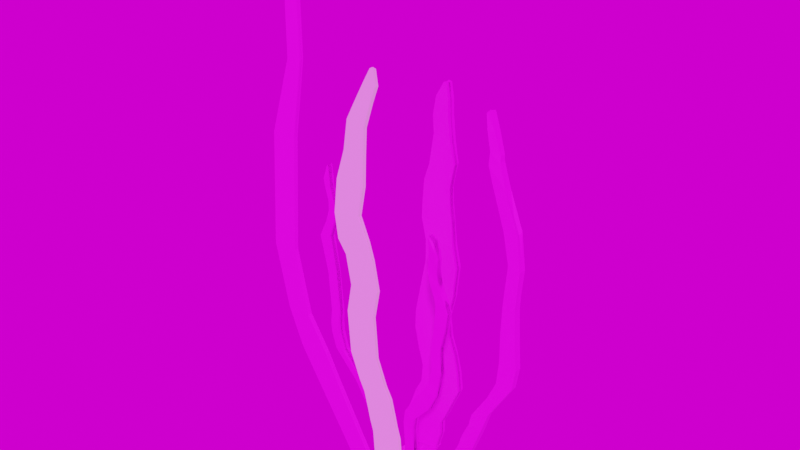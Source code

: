 # Source: weed13.blend  (saved by Blender 3.1.7; exported with 4.5.12 LTS)
import bpy
from mathutils import Matrix  # noqa: F401  (used for matrix-valued properties, if any)

bpy.ops.wm.read_factory_settings(use_empty=True)
scene = bpy.context.scene
scene.name = 'Scene'

# ---- collections
col_collection = bpy.data.collections.new('Collection'); scene.collection.children.link(col_collection)
col_collection_2 = bpy.data.collections.new('Collection 2'); scene.collection.children.link(col_collection_2)

# ---- images (referenced by path relative to the original .blend; pixels are not part of the script)
import os
ASSET_DIR = os.environ.get("B2B_ASSET_DIR", "")  # directory of the original .blend (textures are referenced by path, not embedded)
HERE = os.path.dirname(os.path.abspath(__file__))  # packed textures are extracted next to this script under _unpacked/

def load_image(name, relpath, width, height, colorspace="sRGB"):
    """Load a texture the original file referenced (path relative to the .blend, or extracted next to this script)."""
    p = next((c for c in (os.path.join(HERE, relpath), os.path.join(ASSET_DIR, relpath)) if relpath and os.path.exists(c)), "")
    if p:
        img = bpy.data.images.load(p, check_existing=True)
        img.name = name
    else:  # same state as the original file: an image datablock whose file is absent (Cycles renders it pink)
        img = bpy.data.images.new(name, width, height)
        img.source = "FILE"
        img.filepath = "//" + (relpath or name)
    img.colorspace_settings.name = colorspace
    return img
img_blob_jpeg = load_image('blob.jpeg', 'blob.jpeg', 1024, 1024, 'sRGB')

# ---- materials (node trees are filled in below, after node groups)
mat_material_002 = bpy.data.materials.new('Material.002')
mat_material_002.use_transparent_shadow = False
mat_material_006 = bpy.data.materials.new('Material.006')
mat_material_006.use_transparent_shadow = False
mat_material_003 = bpy.data.materials.new('Material.003')
mat_material_003.use_transparent_shadow = False
mat_material_003.diffuse_color = (0.159, 0.2086, 0.09531, 1.0)
mat_material_005 = bpy.data.materials.new('Material.005')
mat_material_005.use_transparent_shadow = False
mat_material_001 = bpy.data.materials.new('Material.001')
mat_material_001.use_transparent_shadow = False
mat_material_004 = bpy.data.materials.new('Material.004')
mat_material_004.use_transparent_shadow = False
mat_material_007 = bpy.data.materials.new('Material.007')
mat_material_007.use_transparent_shadow = False

# ---- material node trees
mat_material_002.use_nodes = True; mat_material_002.node_tree.nodes.clear()
_N = mat_material_002.node_tree.nodes; _L = mat_material_002.node_tree.links
n0 = _N.new('ShaderNodeBsdfPrincipled'); n0.name = 'Principled BSDF'; n0.location = (10, 300)
n0.distribution = 'GGX'
n0.subsurface_method = 'RANDOM_WALK_SKIN'
n0.inputs[3].default_value = 1.45
n0.inputs[27].default_value = (0.0, 0.0, 0.0, 1.0)
n0.inputs[28].default_value = 1.0
n1 = _N.new('ShaderNodeOutputMaterial'); n1.name = 'Material Output'; n1.location = (300, 300)
n2 = _N.new('ShaderNodeTexImage'); n2.name = 'Image Texture'; n2.location = (-280, 280)
n2.image = img_blob_jpeg
_L.new(n0.outputs[0], n1.inputs[0])
_L.new(n2.outputs[0], n0.inputs[0])
n1.is_active_output = True
mat_material_006.use_nodes = True; mat_material_006.node_tree.nodes.clear()
_N = mat_material_006.node_tree.nodes; _L = mat_material_006.node_tree.links
n0 = _N.new('ShaderNodeBsdfPrincipled'); n0.name = 'Principled BSDF'; n0.location = (10, 300)
n0.distribution = 'GGX'
n0.subsurface_method = 'RANDOM_WALK_SKIN'
n0.inputs[3].default_value = 1.45
n0.inputs[27].default_value = (0.0, 0.0, 0.0, 1.0)
n0.inputs[28].default_value = 1.0
n1 = _N.new('ShaderNodeOutputMaterial'); n1.name = 'Material Output'; n1.location = (300, 300)
n2 = _N.new('ShaderNodeTexImage'); n2.name = 'Image Texture'; n2.location = (-280, 280)
n2.image = img_blob_jpeg
_L.new(n0.outputs[0], n1.inputs[0])
_L.new(n2.outputs[0], n0.inputs[0])
n1.is_active_output = True
mat_material_003.use_nodes = True; mat_material_003.node_tree.nodes.clear()
_N = mat_material_003.node_tree.nodes; _L = mat_material_003.node_tree.links
n0 = _N.new('ShaderNodeBsdfPrincipled'); n0.name = 'Principled BSDF'; n0.location = (10, 300)
n0.distribution = 'GGX'
n0.subsurface_method = 'RANDOM_WALK_SKIN'
n0.inputs[3].default_value = 1.45
n0.inputs[27].default_value = (0.1301, 0.2086, 0.06301, 1.0)
n0.inputs[28].default_value = 1.0
n1 = _N.new('ShaderNodeOutputMaterial'); n1.name = 'Material Output'; n1.location = (300, 300)
n2 = _N.new('ShaderNodeTexImage'); n2.name = 'Image Texture'; n2.location = (-280, 280)
n2.image = img_blob_jpeg
_L.new(n0.outputs[0], n1.inputs[0])
_L.new(n2.outputs[0], n0.inputs[0])
n1.is_active_output = True
mat_material_005.use_nodes = True; mat_material_005.node_tree.nodes.clear()
_N = mat_material_005.node_tree.nodes; _L = mat_material_005.node_tree.links
n0 = _N.new('ShaderNodeBsdfPrincipled'); n0.name = 'Principled BSDF'; n0.location = (10, 300)
n0.distribution = 'GGX'
n0.subsurface_method = 'RANDOM_WALK_SKIN'
n0.inputs[3].default_value = 1.45
n0.inputs[27].default_value = (0.0, 0.0, 0.0, 1.0)
n0.inputs[28].default_value = 1.0
n1 = _N.new('ShaderNodeOutputMaterial'); n1.name = 'Material Output'; n1.location = (300, 300)
n2 = _N.new('ShaderNodeTexImage'); n2.name = 'Image Texture'; n2.location = (-280, 280)
n2.image = img_blob_jpeg
_L.new(n0.outputs[0], n1.inputs[0])
_L.new(n2.outputs[0], n0.inputs[0])
n1.is_active_output = True
mat_material_001.use_nodes = True; mat_material_001.node_tree.nodes.clear()
_N = mat_material_001.node_tree.nodes; _L = mat_material_001.node_tree.links
n0 = _N.new('ShaderNodeBsdfPrincipled'); n0.name = 'Principled BSDF'; n0.location = (10, 300)
n0.distribution = 'GGX'
n0.subsurface_method = 'RANDOM_WALK_SKIN'
n0.inputs[3].default_value = 1.45
n0.inputs[27].default_value = (0.0, 0.0, 0.0, 1.0)
n0.inputs[28].default_value = 1.0
n1 = _N.new('ShaderNodeOutputMaterial'); n1.name = 'Material Output'; n1.location = (300, 300)
n2 = _N.new('ShaderNodeTexImage'); n2.name = 'Image Texture'; n2.location = (-280, 280)
n2.image = img_blob_jpeg
_L.new(n0.outputs[0], n1.inputs[0])
_L.new(n2.outputs[0], n0.inputs[0])
n1.is_active_output = True
mat_material_004.use_nodes = True; mat_material_004.node_tree.nodes.clear()
_N = mat_material_004.node_tree.nodes; _L = mat_material_004.node_tree.links
n0 = _N.new('ShaderNodeBsdfPrincipled'); n0.name = 'Principled BSDF'; n0.location = (10, 300)
n0.distribution = 'GGX'
n0.subsurface_method = 'RANDOM_WALK_SKIN'
n0.inputs[3].default_value = 1.45
n0.inputs[27].default_value = (0.0, 0.0, 0.0, 1.0)
n0.inputs[28].default_value = 1.0
n1 = _N.new('ShaderNodeOutputMaterial'); n1.name = 'Material Output'; n1.location = (300, 300)
n2 = _N.new('ShaderNodeTexImage'); n2.name = 'Image Texture'; n2.location = (-280, 280)
n2.image = img_blob_jpeg
_L.new(n0.outputs[0], n1.inputs[0])
_L.new(n2.outputs[0], n0.inputs[0])
n1.is_active_output = True
mat_material_007.use_nodes = True; mat_material_007.node_tree.nodes.clear()
_N = mat_material_007.node_tree.nodes; _L = mat_material_007.node_tree.links
n0 = _N.new('ShaderNodeBsdfPrincipled'); n0.name = 'Principled BSDF'; n0.location = (10, 300)
n0.distribution = 'GGX'
n0.subsurface_method = 'RANDOM_WALK_SKIN'
n0.inputs[3].default_value = 1.45
n0.inputs[27].default_value = (0.0, 0.0, 0.0, 1.0)
n0.inputs[28].default_value = 1.0
n1 = _N.new('ShaderNodeOutputMaterial'); n1.name = 'Material Output'; n1.location = (300, 300)
n2 = _N.new('ShaderNodeTexImage'); n2.name = 'Image Texture'; n2.location = (-280, 280)
n2.image = img_blob_jpeg
_L.new(n0.outputs[0], n1.inputs[0])
_L.new(n2.outputs[0], n0.inputs[0])
n1.is_active_output = True

# ---- world
world_world = bpy.data.worlds.new('World'); scene.world = world_world
world_world.use_nodes = True; world_world.node_tree.nodes.clear()
_N = world_world.node_tree.nodes; _L = world_world.node_tree.links
n0 = _N.new('ShaderNodeOutputWorld'); n0.name = 'World Output'; n0.location = (300, 300)
n1 = _N.new('ShaderNodeBackground'); n1.name = 'Background'; n1.location = (10, 300)
n2 = _N.new('ShaderNodeTexImage'); n2.name = 'Image Texture'; n2.location = (-280, 280)
n2.image = img_blob_jpeg
_L.new(n1.outputs[0], n0.inputs[0])
_L.new(n2.outputs[0], n1.inputs[0])
n0.is_active_output = True
world_world.color = (0.05088, 0.05088, 0.05088)
world_world.use_sun_shadow = False
world_world.sun_shadow_jitter_overblur = 0.0

# ---- meshes
me_cube_003 = bpy.data.meshes.new('Cube.003')
me_cube_003.from_pydata([(-0.1081, -0.05978, -1.216), (-0.3116, -0.06063, -0.8883), (-0.1081, 0.002126, -1.216), (-0.3116, 0.001276, -0.8883), (-0.004472, -0.05978, -1.216), (-0.1991, -0.06063, -0.8652), (-0.004472, 0.002126, -1.216), (-0.1991, 0.001279, -0.8652), (-0.3867, -0.06087, -0.7657), (-0.3867, 0.001034, -0.7657), (-0.2574, -0.06073, -0.7519), (-0.2574, 0.00118, -0.7519), (-0.4508, -0.06173, -0.6078), (-0.4201, 9.421e-05, -0.6212), (-0.3473, -0.06173, -0.6078), (-0.3473, 0.0001728, -0.6078), (-0.5104, -0.06162, -0.3358), (-0.5104, 0.0002826, -0.3358), (-0.4068, -0.06162, -0.3358), (-0.4068, 0.0002826, -0.3358), (-0.4855, -0.06077, 0.1425), (-0.4855, 0.001135, 0.1425), (-0.3819, -0.06077, 0.1425), (-0.3819, 0.001135, 0.1425), (-0.3961, -0.05853, 0.4468), (-0.3961, 0.003382, 0.4468), (-0.336, -0.05836, 0.4484), (-0.336, 0.003543, 0.4484), (-0.3954, -0.06426, 0.724), (-0.3954, -0.002356, 0.724), (-0.3402, -0.06419, 0.7505), (-0.3402, -0.002285, 0.7505), (-0.3291, -0.06119, 0.9907), (-0.3291, 0.00072, 0.9907), (-0.3207, -0.06152, 0.9229), (-0.3207, 0.0003844, 0.9229)], [], [(0, 1, 3, 2), (6, 7, 5, 4), (4, 5, 1, 0), (2, 6, 4, 0), (3, 1, 8, 9), (10, 11, 15, 14), (1, 5, 10, 8), (5, 7, 11, 10), (12, 14, 18, 16), (9, 8, 12, 13), (8, 10, 14, 12), (18, 19, 23, 22), (14, 15, 19, 18), (13, 12, 16, 17), (21, 20, 24, 25), (17, 16, 20, 21), (16, 18, 22, 20), (24, 26, 30, 28), (20, 22, 26, 24), (22, 23, 27, 26), (30, 31, 35, 34), (26, 27, 31, 30), (25, 24, 28, 29), (35, 33, 32, 34), (29, 28, 32, 33), (28, 30, 34, 32)])
_uv = me_cube_003.uv_layers.new(name='UVMap')
_uv.uv.foreach_set('vector', [0.4724, 0.1891, 0.4396, 0.3029, 0.439, 0.3032, 0.4718, 0.1895, 0.5007, 0.1906, 0.4709, 0.3108, 0.4715, 0.3104, 0.5013, 0.1902, 0.5013, 0.1902, 0.4715, 0.3104, 0.4396, 0.3029, 0.4724, 0.1891, 0.4718, 0.1895, 0.5007, 0.1906, 0.5013, 0.1902, 0.4724, 0.1891, 0.439, 0.3032, 0.4396, 0.3029, 0.4158, 0.3414, 0.4153, 0.3417, 0.4527, 0.3463, 0.4522, 0.3466, 0.4431, 0.4062, 0.4436, 0.4059, 0.4396, 0.3029, 0.4715, 0.3104, 0.4527, 0.3463, 0.4158, 0.3414, 0.4715, 0.3104, 0.4709, 0.3108, 0.4522, 0.3466, 0.4527, 0.3463, 0.4138, 0.4053, 0.4436, 0.4059, 0.4393, 0.4937, 0.4093, 0.4933, 0.4153, 0.3417, 0.4158, 0.3414, 0.4138, 0.4053, 0.4222, 0.4018, 0.4158, 0.3414, 0.4527, 0.3463, 0.4436, 0.4059, 0.4138, 0.4053, 0.4393, 0.4937, 0.4388, 0.4939, 0.4257, 0.6221, 0.4262, 0.6221, 0.4436, 0.4059, 0.4431, 0.4062, 0.4388, 0.4939, 0.4393, 0.4937, 0.4222, 0.4018, 0.4138, 0.4053, 0.4093, 0.4933, 0.4088, 0.4935, 0.4018, 0.6258, 0.4023, 0.6258, 0.4278, 0.7164, 0.4273, 0.7163, 0.4088, 0.4935, 0.4093, 0.4933, 0.4023, 0.6258, 0.4018, 0.6258, 0.4093, 0.4933, 0.4393, 0.4937, 0.4262, 0.6221, 0.4023, 0.6258, 0.4278, 0.7164, 0.439, 0.7167, 0.4437, 0.8072, 0.4276, 0.7996, 0.4023, 0.6258, 0.4262, 0.6221, 0.439, 0.7167, 0.4278, 0.7164, 0.4262, 0.6221, 0.4257, 0.6221, 0.4385, 0.7166, 0.439, 0.7167, 0.4437, 0.8072, 0.4431, 0.807, 0.4469, 0.9323, 0.4474, 0.9326, 0.439, 0.7167, 0.4385, 0.7166, 0.4431, 0.807, 0.4437, 0.8072, 0.4273, 0.7163, 0.4278, 0.7164, 0.4276, 0.7996, 0.427, 0.7993, 0.4469, 0.9323, 0.4443, 0.9529, 0.4449, 0.9532, 0.4474, 0.9326, 0.427, 0.7993, 0.4276, 0.7996, 0.4449, 0.9532, 0.4443, 0.9529, 0.4276, 0.7996, 0.4437, 0.8072, 0.4474, 0.9326, 0.4449, 0.9532])
me_cube_003.materials.append(mat_material_002)
me_cube_003.use_remesh_fix_poles = True
me_cube_003.use_remesh_preserve_attributes = False
me_cube_003.update()
me_cube_004 = bpy.data.meshes.new('Cube.004')
me_cube_004.from_pydata([(-0.4164, -0.04353, -0.8011), (-0.4567, -0.03568, -0.3637), (-0.4164, 0.01837, -0.8011), (-0.4567, 0.02623, -0.3637), (-0.3128, -0.04353, -0.8011), (-0.3442, -0.03568, -0.3406), (-0.3128, 0.01837, -0.8011), (-0.3442, 0.02623, -0.3406), (-0.5469, -0.0424, 0.06323), (-0.5469, 0.01951, 0.06323), (-0.4175, -0.04225, 0.077), (-0.4175, 0.01966, 0.077), (-0.4526, -0.04519, 0.2619), (-0.453, 0.02025, 0.2555), (-0.349, -0.04519, 0.2619), (-0.349, 0.01671, 0.2619), (-0.4184, -0.03863, 0.3936), (-0.4184, 0.02327, 0.3936), (-0.3298, -0.04122, 0.3916), (-0.3298, 0.02069, 0.3916), (-0.4187, -0.0387, 0.496), (-0.4187, 0.02321, 0.496), (-0.3578, -0.0387, 0.496), (-0.3578, 0.02321, 0.496), (-0.4622, -0.0371, 0.6371), (-0.4622, 0.007538, 0.6371), (-0.4021, -0.03693, 0.6387), (-0.4021, 0.02497, 0.6387), (-0.4716, -0.04438, 0.7343), (-0.4716, 0.01753, 0.7343), (-0.4164, -0.0443, 0.7607), (-0.4164, 0.0176, 0.7607), (-0.4267, -0.03843, 0.893), (-0.4267, 0.02348, 0.893), (-0.4182, -0.03876, 0.8252), (-0.4182, 0.02314, 0.8252), (-0.4271, -0.04922, -0.9682), (-0.4271, 0.01269, -0.9682), (-0.3236, -0.04922, -0.9682), (-0.3236, 0.01269, -0.9682), (-0.4203, -0.04842, -1.072), (-0.4203, 0.01349, -1.072), (-0.3167, -0.04842, -1.072), (-0.3167, 0.01349, -1.072), (-0.3631, -0.04741, -1.271), (-0.3631, 0.01449, -1.271), (-0.2596, -0.04741, -1.271), (-0.2596, 0.01449, -1.271), (-0.09271, -0.03401, -1.592), (-0.09271, 0.0279, -1.592), (0.01087, -0.03401, -1.592), (0.01087, 0.0279, -1.592), (0.1273, -0.03013, -1.968), (0.1273, 0.03178, -1.968), (0.2309, -0.03013, -1.968), (0.2309, 0.03178, -1.968), (0.2765, -0.02732, -2.153), (0.2765, 0.03458, -2.153), (0.3801, -0.02732, -2.153), (0.3801, 0.03458, -2.153), (0.4526, -0.02515, -2.29), (0.4526, 0.03676, -2.29), (0.5203, -0.04583, -2.34), (0.5203, 0.01607, -2.341)], [], [(0, 1, 3, 2), (6, 7, 5, 4), (4, 5, 1, 0), (2, 6, 39, 37), (3, 1, 8, 9), (10, 11, 15, 14), (1, 5, 10, 8), (5, 7, 11, 10), (12, 14, 18, 16), (9, 8, 12, 13), (8, 10, 14, 12), (18, 19, 23, 22), (14, 15, 19, 18), (13, 12, 16, 17), (21, 20, 24, 25), (17, 16, 20, 21), (16, 18, 22, 20), (24, 26, 30, 28), (20, 22, 26, 24), (22, 23, 27, 26), (30, 31, 35, 34), (26, 27, 31, 30), (25, 24, 28, 29), (35, 33, 32, 34), (29, 28, 32, 33), (28, 30, 34, 32), (38, 36, 40, 42), (0, 2, 37, 36), (4, 0, 36, 38), (6, 4, 38, 39), (41, 43, 47, 45), (37, 39, 43, 41), (39, 38, 42, 43), (36, 37, 41, 40), (47, 46, 50, 51), (43, 42, 46, 47), (40, 41, 45, 44), (42, 40, 44, 46), (50, 48, 52, 54), (44, 45, 49, 48), (46, 44, 48, 50), (45, 47, 51, 49), (52, 53, 57, 56), (49, 51, 55, 53), (51, 50, 54, 55), (48, 49, 53, 52), (58, 56, 60, 62), (54, 52, 56, 58), (53, 55, 59, 57), (55, 54, 58, 59), (61, 63, 62, 60), (57, 59, 63, 61), (59, 58, 62, 63), (56, 57, 61, 60)])
_uv = me_cube_004.uv_layers.new(name='UVMap')
_uv.uv.foreach_set('vector', [0.4219, 0.4045, 0.4172, 0.4516, 0.416, 0.4521, 0.4207, 0.4051, 0.4317, 0.4053, 0.4279, 0.4547, 0.4292, 0.4543, 0.4329, 0.4047, 0.4329, 0.4047, 0.4292, 0.4543, 0.4172, 0.4516, 0.4219, 0.4045, 0.4207, 0.4051, 0.4317, 0.4053, 0.4307, 0.3874, 0.4198, 0.3871, 0.416, 0.4521, 0.4172, 0.4516, 0.4101, 0.4976, 0.4089, 0.4979, 0.4239, 0.4993, 0.4227, 0.4996, 0.4273, 0.5197, 0.4285, 0.5194, 0.4172, 0.4516, 0.4292, 0.4543, 0.4239, 0.4993, 0.4101, 0.4976, 0.4292, 0.4543, 0.4279, 0.4547, 0.4227, 0.4996, 0.4239, 0.4993, 0.4175, 0.5193, 0.4285, 0.5194, 0.4304, 0.5335, 0.4209, 0.5336, 0.4089, 0.4979, 0.4101, 0.4976, 0.4175, 0.5193, 0.4162, 0.5189, 0.4101, 0.4976, 0.4239, 0.4993, 0.4285, 0.5194, 0.4175, 0.5193, 0.4304, 0.5335, 0.4292, 0.5337, 0.4261, 0.545, 0.4273, 0.5448, 0.4285, 0.5194, 0.4273, 0.5197, 0.4292, 0.5337, 0.4304, 0.5335, 0.4162, 0.5189, 0.4175, 0.5193, 0.4209, 0.5336, 0.4197, 0.5339, 0.4196, 0.545, 0.4208, 0.5448, 0.4161, 0.5601, 0.4152, 0.5602, 0.4197, 0.5339, 0.4209, 0.5336, 0.4208, 0.5448, 0.4196, 0.545, 0.4209, 0.5336, 0.4304, 0.5335, 0.4273, 0.5448, 0.4208, 0.5448, 0.4161, 0.5601, 0.4225, 0.5603, 0.4211, 0.5736, 0.4152, 0.5707, 0.4208, 0.5448, 0.4273, 0.5448, 0.4225, 0.5603, 0.4161, 0.5601, 0.4273, 0.5448, 0.4261, 0.545, 0.4213, 0.5605, 0.4225, 0.5603, 0.4211, 0.5736, 0.4198, 0.5737, 0.4195, 0.5808, 0.4207, 0.5806, 0.4225, 0.5603, 0.4213, 0.5605, 0.4198, 0.5737, 0.4211, 0.5736, 0.4152, 0.5602, 0.4161, 0.5601, 0.4152, 0.5707, 0.4139, 0.5708, 0.4195, 0.5808, 0.4185, 0.5882, 0.4198, 0.5881, 0.4207, 0.5806, 0.4139, 0.5708, 0.4152, 0.5707, 0.4198, 0.5881, 0.4185, 0.5882, 0.4152, 0.5707, 0.4211, 0.5736, 0.4207, 0.5806, 0.4198, 0.5881, 0.432, 0.3867, 0.421, 0.3865, 0.4218, 0.3754, 0.4327, 0.3757, 0.4219, 0.4045, 0.4207, 0.4051, 0.4198, 0.3871, 0.421, 0.3865, 0.4329, 0.4047, 0.4219, 0.4045, 0.421, 0.3865, 0.432, 0.3867, 0.4317, 0.4053, 0.4329, 0.4047, 0.432, 0.3867, 0.4307, 0.3874, 0.4205, 0.3761, 0.4315, 0.3763, 0.4363, 0.3436, 0.4254, 0.3433, 0.4198, 0.3871, 0.4307, 0.3874, 0.4315, 0.3763, 0.4205, 0.3761, 0.4307, 0.3874, 0.432, 0.3867, 0.4327, 0.3757, 0.4315, 0.3763, 0.421, 0.3865, 0.4198, 0.3871, 0.4205, 0.3761, 0.4218, 0.3754, 0.4363, 0.3436, 0.4375, 0.3429, 0.4553, 0.2909, 0.454, 0.2917, 0.4315, 0.3763, 0.4327, 0.3757, 0.4375, 0.3429, 0.4363, 0.3436, 0.4218, 0.3754, 0.4205, 0.3761, 0.4254, 0.3433, 0.4266, 0.3426, 0.4327, 0.3757, 0.4218, 0.3754, 0.4266, 0.3426, 0.4375, 0.3429, 0.4553, 0.2909, 0.4445, 0.2906, 0.4584, 0.233, 0.4691, 0.2333, 0.4266, 0.3426, 0.4254, 0.3433, 0.4432, 0.2914, 0.4445, 0.2906, 0.4375, 0.3429, 0.4266, 0.3426, 0.4445, 0.2906, 0.4553, 0.2909, 0.4254, 0.3433, 0.4363, 0.3436, 0.454, 0.2917, 0.4432, 0.2914, 0.4584, 0.233, 0.457, 0.2339, 0.4698, 0.2057, 0.4712, 0.2047, 0.4432, 0.2914, 0.454, 0.2917, 0.4678, 0.2342, 0.457, 0.2339, 0.454, 0.2917, 0.4553, 0.2909, 0.4691, 0.2333, 0.4678, 0.2342, 0.4445, 0.2906, 0.4432, 0.2914, 0.457, 0.2339, 0.4584, 0.233, 0.482, 0.2051, 0.4712, 0.2047, 0.4895, 0.191, 0.497, 0.1857, 0.4691, 0.2333, 0.4584, 0.233, 0.4712, 0.2047, 0.482, 0.2051, 0.457, 0.2339, 0.4678, 0.2342, 0.4806, 0.2061, 0.4698, 0.2057, 0.4678, 0.2342, 0.4691, 0.2333, 0.482, 0.2051, 0.4806, 0.2061, 0.488, 0.192, 0.4955, 0.1866, 0.497, 0.1857, 0.4895, 0.191, 0.4698, 0.2057, 0.4806, 0.2061, 0.4955, 0.1866, 0.488, 0.192, 0.4806, 0.2061, 0.482, 0.2051, 0.497, 0.1857, 0.4955, 0.1866, 0.4712, 0.2047, 0.4698, 0.2057, 0.488, 0.192, 0.4895, 0.191])
me_cube_004.materials.append(mat_material_006)
me_cube_004.use_remesh_fix_poles = True
me_cube_004.use_remesh_preserve_attributes = False
me_cube_004.update()
me_cube_005 = bpy.data.meshes.new('Cube.005')
me_cube_005.from_pydata([(-0.2524, -0.05151, -0.2486), (-0.2894, -0.05108, -0.194), (-0.2524, 0.0104, -0.2486), (-0.2894, 0.01083, -0.194), (-0.1287, -0.04829, -0.2395), (-0.1505, -0.05107, -0.1709), (-0.1287, 0.01362, -0.2395), (-0.1505, 0.01083, -0.1709), (-0.3033, -0.05413, -0.09025), (-0.3033, 0.007779, -0.09025), (-0.1906, -0.05398, -0.07648), (-0.1906, 0.007925, -0.07648), (-0.2881, -0.05236, 0.05082), (-0.284, 0.00947, 0.03735), (-0.1677, -0.0503, 0.04551), (-0.1677, 0.0116, 0.04551), (-0.251, -0.05173, 0.1716), (-0.251, 0.01018, 0.1716), (-0.164, -0.05174, 0.167), (-0.164, 0.01016, 0.167), (-0.2343, -0.04437, 0.2928), (-0.2343, 0.01753, 0.2928), (-0.1585, -0.05173, 0.2733), (-0.1585, 0.01017, 0.2733), (-0.1971, -0.03889, 0.3675), (-0.1971, 0.01712, 0.3675), (-0.1265, -0.04861, 0.3736), (-0.1265, 0.01039, 0.3736), (-0.1573, -0.04405, 0.4421), (-0.1573, 0.01785, 0.4421), (-0.1035, -0.04736, 0.4365), (-0.1035, 0.01455, 0.4365), (-0.1258, -0.04007, 0.5002), (-0.1258, 0.002271, 0.5002), (-0.1121, -0.0419, 0.4966), (-0.1121, 0.02001, 0.4966), (-0.2293, -0.05124, -0.3705), (-0.2293, 0.01067, -0.3705), (-0.1056, -0.04802, -0.3614), (-0.1056, 0.01388, -0.3614), (-0.2511, -0.04978, -0.4918), (-0.2511, 0.01213, -0.4918), (-0.1274, -0.04656, -0.4827), (-0.1274, 0.01535, -0.4827), (-0.244, -0.04978, -0.589), (-0.244, 0.01213, -0.589), (-0.1202, -0.04656, -0.5799), (-0.1202, 0.01535, -0.5799), (-0.238, -0.04978, -0.6697), (-0.238, 0.01213, -0.6697), (-0.1143, -0.04656, -0.6606), (-0.1143, 0.01535, -0.6606), (-0.1967, -0.04935, -0.78), (-0.1967, 0.01255, -0.78), (-0.07295, -0.04614, -0.7709), (-0.07295, 0.01577, -0.7709), (-0.1721, -0.05334, -0.828), (-0.1721, 0.008566, -0.828), (-0.04837, -0.05012, -0.8189), (-0.04837, 0.01178, -0.8189), (-0.1569, -0.05333, -0.8906), (-0.1569, 0.008579, -0.8906), (-0.03318, -0.05011, -0.8815), (-0.03318, 0.0118, -0.8815), (-0.1437, -0.05375, -0.9498), (-0.1437, 0.008162, -0.9498), (-0.01994, -0.05053, -0.9407), (-0.01994, 0.01138, -0.9407), (-0.1297, -0.05357, -0.9981), (-0.1297, 0.00834, -0.9981), (-0.006012, -0.05035, -0.989), (-0.006012, 0.01156, -0.989), (-0.1261, -0.05357, -1.047), (-0.1261, 0.00834, -1.047), (-0.00241, -0.05035, -1.038), (-0.00241, 0.01156, -1.038), (-0.1211, -0.05357, -1.116), (-0.1211, 0.00834, -1.116), (0.002625, -0.05035, -1.107), (0.002625, 0.01156, -1.107), (-0.1154, -0.05357, -1.193), (-0.1154, 0.00834, -1.193), (0.008345, -0.05035, -1.184), (0.008345, 0.01156, -1.184)], [], [(0, 1, 3, 2), (6, 7, 5, 4), (4, 5, 1, 0), (6, 4, 38, 39), (3, 1, 8, 9), (10, 11, 15, 14), (1, 5, 10, 8), (5, 7, 11, 10), (12, 14, 18, 16), (9, 8, 12, 13), (8, 10, 14, 12), (18, 19, 23, 22), (14, 15, 19, 18), (13, 12, 16, 17), (21, 20, 24, 25), (17, 16, 20, 21), (16, 18, 22, 20), (24, 26, 30, 28), (20, 22, 26, 24), (22, 23, 27, 26), (30, 31, 35, 34), (26, 27, 31, 30), (25, 24, 28, 29), (35, 33, 32, 34), (29, 28, 32, 33), (28, 30, 34, 32), (36, 37, 41, 40), (2, 6, 39, 37), (0, 2, 37, 36), (4, 0, 36, 38), (43, 42, 46, 47), (38, 36, 40, 42), (37, 39, 43, 41), (39, 38, 42, 43), (47, 46, 50, 51), (40, 41, 45, 44), (42, 40, 44, 46), (41, 43, 47, 45), (50, 48, 52, 54), (44, 45, 49, 48), (46, 44, 48, 50), (45, 47, 51, 49), (55, 54, 58, 59), (49, 51, 55, 53), (51, 50, 54, 55), (48, 49, 53, 52), (56, 57, 61, 60), (52, 53, 57, 56), (54, 52, 56, 58), (53, 55, 59, 57), (62, 60, 64, 66), (58, 56, 60, 62), (57, 59, 63, 61), (59, 58, 62, 63), (67, 66, 70, 71), (61, 63, 67, 65), (63, 62, 66, 67), (60, 61, 65, 64), (70, 68, 72, 74), (64, 65, 69, 68), (66, 64, 68, 70), (65, 67, 71, 69), (73, 75, 79, 77), (69, 71, 75, 73), (71, 70, 74, 75), (68, 69, 73, 72), (79, 78, 82, 83), (75, 74, 78, 79), (72, 73, 77, 76), (74, 72, 76, 78), (81, 83, 82, 80), (76, 77, 81, 80), (78, 76, 80, 82), (77, 79, 83, 81)])
_uv = me_cube_005.uv_layers.new(name='UVMap')
_uv.uv.foreach_set('vector', [0.4505, 0.5658, 0.4492, 0.5839, 0.4484, 0.5841, 0.4498, 0.5659, 0.4765, 0.5597, 0.4747, 0.5877, 0.4755, 0.5875, 0.4773, 0.5595, 0.4773, 0.5595, 0.4755, 0.5875, 0.4492, 0.5839, 0.4505, 0.5658, 0.4765, 0.5597, 0.4773, 0.5595, 0.4859, 0.527, 0.4851, 0.5272, 0.4484, 0.5841, 0.4492, 0.5839, 0.4517, 0.6166, 0.451, 0.6167, 0.4786, 0.6208, 0.4778, 0.6209, 0.4795, 0.6557, 0.4802, 0.6556, 0.4492, 0.5839, 0.4755, 0.5875, 0.4786, 0.6208, 0.4517, 0.6166, 0.4755, 0.5875, 0.4747, 0.5877, 0.4778, 0.6209, 0.4786, 0.6208, 0.4584, 0.6506, 0.4802, 0.6556, 0.4822, 0.6876, 0.4573, 0.689, 0.451, 0.6167, 0.4517, 0.6166, 0.4584, 0.6506, 0.4588, 0.6467, 0.4517, 0.6166, 0.4786, 0.6208, 0.4802, 0.6556, 0.4584, 0.6506, 0.4822, 0.6876, 0.4814, 0.6876, 0.4829, 0.713, 0.4837, 0.713, 0.4802, 0.6556, 0.4795, 0.6557, 0.4814, 0.6876, 0.4822, 0.6876, 0.4588, 0.6467, 0.4584, 0.6506, 0.4573, 0.689, 0.4566, 0.689, 0.4612, 0.7188, 0.462, 0.7189, 0.4701, 0.7403, 0.4693, 0.7402, 0.4566, 0.689, 0.4573, 0.689, 0.462, 0.7189, 0.4612, 0.7188, 0.4573, 0.689, 0.4822, 0.6876, 0.4837, 0.713, 0.462, 0.7189, 0.4701, 0.7403, 0.4862, 0.7485, 0.4927, 0.767, 0.4773, 0.7688, 0.462, 0.7189, 0.4837, 0.713, 0.4862, 0.7485, 0.4701, 0.7403, 0.4837, 0.713, 0.4829, 0.713, 0.4854, 0.7484, 0.4862, 0.7485, 0.4927, 0.767, 0.4919, 0.7669, 0.4894, 0.7846, 0.4902, 0.7848, 0.4862, 0.7485, 0.4854, 0.7484, 0.4919, 0.7669, 0.4927, 0.767, 0.4693, 0.7402, 0.4701, 0.7403, 0.4773, 0.7688, 0.4765, 0.7687, 0.4894, 0.7846, 0.4857, 0.7858, 0.4862, 0.7859, 0.4902, 0.7848, 0.4765, 0.7687, 0.4773, 0.7688, 0.4862, 0.7859, 0.4857, 0.7858, 0.4773, 0.7688, 0.4927, 0.767, 0.4902, 0.7848, 0.4862, 0.7859, 0.4572, 0.5304, 0.4564, 0.5306, 0.4619, 0.4983, 0.4626, 0.498, 0.4498, 0.5659, 0.4765, 0.5597, 0.4851, 0.5272, 0.4564, 0.5306, 0.4505, 0.5658, 0.4498, 0.5659, 0.4564, 0.5306, 0.4572, 0.5304, 0.4773, 0.5595, 0.4505, 0.5658, 0.4572, 0.5304, 0.4859, 0.527, 0.4852, 0.4986, 0.486, 0.4983, 0.488, 0.4704, 0.4872, 0.4707, 0.4859, 0.527, 0.4572, 0.5304, 0.4626, 0.498, 0.486, 0.4983, 0.4564, 0.5306, 0.4851, 0.5272, 0.4852, 0.4986, 0.4619, 0.4983, 0.4851, 0.5272, 0.4859, 0.527, 0.486, 0.4983, 0.4852, 0.4986, 0.4872, 0.4707, 0.488, 0.4704, 0.4897, 0.4472, 0.4889, 0.4475, 0.4626, 0.498, 0.4619, 0.4983, 0.4609, 0.4697, 0.4616, 0.4694, 0.486, 0.4983, 0.4626, 0.498, 0.4616, 0.4694, 0.488, 0.4704, 0.4619, 0.4983, 0.4852, 0.4986, 0.4872, 0.4707, 0.4609, 0.4697, 0.4897, 0.4472, 0.4623, 0.4416, 0.4593, 0.4065, 0.4941, 0.4123, 0.4616, 0.4694, 0.4609, 0.4697, 0.4615, 0.4419, 0.4623, 0.4416, 0.488, 0.4704, 0.4616, 0.4694, 0.4623, 0.4416, 0.4897, 0.4472, 0.4609, 0.4697, 0.4872, 0.4707, 0.4889, 0.4475, 0.4615, 0.4419, 0.4932, 0.4127, 0.4941, 0.4123, 0.497, 0.3883, 0.4962, 0.3887, 0.4615, 0.4419, 0.4889, 0.4475, 0.4932, 0.4127, 0.4586, 0.4069, 0.4889, 0.4475, 0.4897, 0.4472, 0.4941, 0.4123, 0.4932, 0.4127, 0.4623, 0.4416, 0.4615, 0.4419, 0.4586, 0.4069, 0.4593, 0.4065, 0.4624, 0.3847, 0.4616, 0.3851, 0.4661, 0.3454, 0.4669, 0.345, 0.4593, 0.4065, 0.4586, 0.4069, 0.4616, 0.3851, 0.4624, 0.3847, 0.4941, 0.4123, 0.4593, 0.4065, 0.4624, 0.3847, 0.497, 0.3883, 0.4586, 0.4069, 0.4932, 0.4127, 0.4962, 0.3887, 0.4616, 0.3851, 0.5015, 0.3486, 0.4669, 0.345, 0.4765, 0.3212, 0.5111, 0.3248, 0.497, 0.3883, 0.4624, 0.3847, 0.4669, 0.345, 0.5015, 0.3486, 0.4616, 0.3851, 0.4962, 0.3887, 0.5007, 0.349, 0.4661, 0.3454, 0.4962, 0.3887, 0.497, 0.3883, 0.5015, 0.3486, 0.5007, 0.349, 0.5102, 0.3253, 0.5111, 0.3248, 0.5228, 0.3124, 0.522, 0.3129, 0.4661, 0.3454, 0.5007, 0.349, 0.5102, 0.3253, 0.4757, 0.3216, 0.5007, 0.349, 0.5015, 0.3486, 0.5111, 0.3248, 0.5102, 0.3253, 0.4669, 0.345, 0.4661, 0.3454, 0.4757, 0.3216, 0.4765, 0.3212, 0.5228, 0.3124, 0.4883, 0.3087, 0.4893, 0.2948, 0.5238, 0.2985, 0.4765, 0.3212, 0.4757, 0.3216, 0.4875, 0.3092, 0.4883, 0.3087, 0.5111, 0.3248, 0.4765, 0.3212, 0.4883, 0.3087, 0.5228, 0.3124, 0.4757, 0.3216, 0.5102, 0.3253, 0.522, 0.3129, 0.4875, 0.3092, 0.4885, 0.2953, 0.5229, 0.299, 0.5073, 0.2307, 0.4762, 0.2315, 0.4875, 0.3092, 0.522, 0.3129, 0.5229, 0.299, 0.4885, 0.2953, 0.522, 0.3129, 0.5228, 0.3124, 0.5238, 0.2985, 0.5229, 0.299, 0.4883, 0.3087, 0.4875, 0.3092, 0.4885, 0.2953, 0.4893, 0.2948, 0.5073, 0.2307, 0.5081, 0.2302, 0.5162, 0.1884, 0.5154, 0.1889, 0.5229, 0.299, 0.5238, 0.2985, 0.5081, 0.2302, 0.5073, 0.2307, 0.4893, 0.2948, 0.4885, 0.2953, 0.4762, 0.2315, 0.477, 0.231, 0.5238, 0.2985, 0.4893, 0.2948, 0.477, 0.231, 0.5081, 0.2302, 0.481, 0.1851, 0.5154, 0.1889, 0.5162, 0.1884, 0.4818, 0.1845, 0.477, 0.231, 0.4762, 0.2315, 0.481, 0.1851, 0.4818, 0.1845, 0.5081, 0.2302, 0.477, 0.231, 0.4818, 0.1845, 0.5162, 0.1884, 0.4762, 0.2315, 0.5073, 0.2307, 0.5154, 0.1889, 0.481, 0.1851])
me_cube_005.materials.append(mat_material_003)
me_cube_005.use_remesh_fix_poles = True
me_cube_005.use_remesh_preserve_attributes = False
me_cube_005.update()
me_cube_006 = bpy.data.meshes.new('Cube.006')
me_cube_006.from_pydata([(-0.08267, -0.04918, -0.2339), (-0.1063, -0.03612, -0.1489), (-0.08267, 0.01273, -0.2339), (-0.1063, 0.02579, -0.1489), (0.04106, -0.04596, -0.2248), (0.03253, -0.03612, -0.1258), (0.04106, 0.01595, -0.2248), (0.03253, 0.02579, -0.1258), (-0.1023, -0.04149, -0.0816), (-0.1023, 0.02042, -0.0816), (0.024, -0.03955, -0.0679), (0.024, 0.02235, -0.0679), (-0.09471, -0.04432, 0.01086), (-0.09068, 0.01751, -0.002606), (0.02031, -0.03696, 0.006433), (0.02031, 0.02494, 0.006433), (-0.07039, -0.05025, 0.08247), (-0.07039, 0.01165, 0.08247), (0.03912, -0.04137, 0.1025), (0.03912, 0.02053, 0.1025), (-0.05373, -0.0429, 0.2037), (-0.05373, 0.01901, 0.2037), (0.02205, -0.05026, 0.1842), (0.02205, 0.01165, 0.1842), (-0.05909, -0.04163, 0.2735), (-0.05909, 0.01438, 0.2735), (0.01153, -0.05135, 0.2796), (0.01153, 0.007649, 0.2796), (-0.04471, -0.04886, 0.3483), (-0.04471, 0.01305, 0.3483), (0.009079, -0.05172, 0.3427), (0.009079, 0.009745, 0.3427), (-0.01324, -0.04443, 0.4063), (-0.01119, 0.01522, 0.4048), (0.0005139, -0.04626, 0.4027), (0.0005139, 0.01565, 0.4027), (-0.08163, -0.05078, -0.3215), (-0.08163, 0.01113, -0.3215), (0.06014, -0.04641, -0.3167), (0.06014, 0.01549, -0.3167), (-0.1084, -0.0473, -0.4587), (-0.1084, 0.0146, -0.4587), (0.0473, -0.04391, -0.4456), (0.0473, 0.018, -0.4456), (-0.1282, -0.04799, -0.564), (-0.1282, 0.01392, -0.564), (0.02344, -0.04431, -0.5487), (0.02344, 0.0176, -0.5487), (-0.1302, -0.04765, -0.6424), (-0.1302, 0.01425, -0.6424), (0.03446, -0.04458, -0.6314), (0.03446, 0.01732, -0.6314), (-0.1118, -0.04478, -0.733), (-0.1118, 0.01713, -0.733), (0.06203, -0.03984, -0.7047), (0.06203, 0.02207, -0.7047), (-0.08942, -0.05144, -0.8047), (-0.08942, 0.01047, -0.8047), (0.07789, -0.04667, -0.7785), (0.07789, 0.01523, -0.7785), (-0.0958, -0.05317, -0.8844), (-0.0958, 0.008734, -0.8844), (0.08697, -0.0488, -0.8604), (0.08697, 0.01311, -0.8604), (-0.1239, -0.0527, -0.939), (-0.1239, 0.009208, -0.939), (0.05235, -0.05122, -0.941), (0.05235, 0.01069, -0.941), (-0.1451, -0.05392, -1.002), (-0.1451, 0.007992, -1.002), (0.02911, -0.05254, -0.9979), (0.02911, 0.009372, -0.9979), (-0.1657, -0.05195, -1.053), (-0.1657, 0.009955, -1.053), (0.001955, -0.05201, -1.051), (0.001955, 0.009901, -1.051), (-0.1739, -0.05025, -1.113), (-0.1739, 0.01166, -1.113), (0.002625, -0.05035, -1.107), (0.002625, 0.01156, -1.107), (-0.1221, -0.05411, -1.202), (-0.1221, 0.007794, -1.202), (-0.01828, -0.04856, -1.182), (-0.01828, 0.01335, -1.182)], [], [(0, 1, 3, 2), (6, 7, 5, 4), (4, 5, 1, 0), (6, 4, 38, 39), (3, 1, 8, 9), (10, 11, 15, 14), (1, 5, 10, 8), (5, 7, 11, 10), (12, 14, 18, 16), (9, 8, 12, 13), (8, 10, 14, 12), (18, 19, 23, 22), (14, 15, 19, 18), (13, 12, 16, 17), (21, 20, 24, 25), (17, 16, 20, 21), (16, 18, 22, 20), (24, 26, 30, 28), (20, 22, 26, 24), (22, 23, 27, 26), (30, 31, 35, 34), (26, 27, 31, 30), (25, 24, 28, 29), (35, 33, 32, 34), (29, 28, 32, 33), (28, 30, 34, 32), (36, 37, 41, 40), (2, 6, 39, 37), (0, 2, 37, 36), (4, 0, 36, 38), (43, 42, 46, 47), (38, 36, 40, 42), (37, 39, 43, 41), (39, 38, 42, 43), (47, 46, 50, 51), (40, 41, 45, 44), (42, 40, 44, 46), (41, 43, 47, 45), (50, 48, 52, 54), (44, 45, 49, 48), (46, 44, 48, 50), (45, 47, 51, 49), (55, 54, 58, 59), (49, 51, 55, 53), (51, 50, 54, 55), (48, 49, 53, 52), (56, 57, 61, 60), (52, 53, 57, 56), (54, 52, 56, 58), (53, 55, 59, 57), (62, 60, 64, 66), (58, 56, 60, 62), (57, 59, 63, 61), (59, 58, 62, 63), (67, 66, 70, 71), (61, 63, 67, 65), (63, 62, 66, 67), (60, 61, 65, 64), (70, 68, 72, 74), (64, 65, 69, 68), (66, 64, 68, 70), (65, 67, 71, 69), (73, 75, 79, 77), (69, 71, 75, 73), (71, 70, 74, 75), (68, 69, 73, 72), (79, 78, 82, 83), (75, 74, 78, 79), (72, 73, 77, 76), (74, 72, 76, 78), (81, 83, 82, 80), (76, 77, 81, 80), (78, 76, 80, 82), (77, 79, 83, 81)])
_uv = me_cube_006.uv_layers.new(name='UVMap')
_uv.uv.foreach_set('vector', [0.4904, 0.5663, 0.4902, 0.5903, 0.4889, 0.5905, 0.4891, 0.5666, 0.5162, 0.5636, 0.5157, 0.5949, 0.5171, 0.5947, 0.5176, 0.5634, 0.5176, 0.5634, 0.5171, 0.5947, 0.4902, 0.5903, 0.4904, 0.5663, 0.5162, 0.5636, 0.5176, 0.5634, 0.5195, 0.5353, 0.5181, 0.5356, 0.4889, 0.5905, 0.4902, 0.5903, 0.4914, 0.6093, 0.4901, 0.6095, 0.5148, 0.6111, 0.5134, 0.6112, 0.517, 0.6345, 0.5184, 0.6344, 0.4902, 0.5903, 0.5171, 0.5947, 0.5148, 0.6111, 0.4914, 0.6093, 0.5171, 0.5947, 0.5157, 0.5949, 0.5134, 0.6112, 0.5148, 0.6111, 0.4936, 0.6355, 0.5184, 0.6344, 0.5203, 0.6601, 0.4979, 0.6544, 0.4901, 0.6095, 0.4914, 0.6093, 0.4936, 0.6355, 0.4934, 0.6318, 0.4914, 0.6093, 0.5148, 0.6111, 0.5184, 0.6344, 0.4936, 0.6355, 0.5203, 0.6601, 0.5189, 0.6601, 0.5178, 0.6847, 0.5192, 0.6848, 0.5184, 0.6344, 0.517, 0.6345, 0.5189, 0.6601, 0.5203, 0.6601, 0.4934, 0.6318, 0.4936, 0.6355, 0.4979, 0.6544, 0.4966, 0.6544, 0.4968, 0.6903, 0.4982, 0.6903, 0.4967, 0.7103, 0.4955, 0.7102, 0.4966, 0.6544, 0.4979, 0.6544, 0.4982, 0.6903, 0.4968, 0.6903, 0.4979, 0.6544, 0.5203, 0.6601, 0.5192, 0.6848, 0.4982, 0.6903, 0.4967, 0.7103, 0.5163, 0.7119, 0.5157, 0.7299, 0.5008, 0.7316, 0.4982, 0.6903, 0.5192, 0.6848, 0.5163, 0.7119, 0.4967, 0.7103, 0.5192, 0.6848, 0.5178, 0.6847, 0.515, 0.7118, 0.5163, 0.7119, 0.5157, 0.7299, 0.5143, 0.7298, 0.5118, 0.7469, 0.5132, 0.7471, 0.5163, 0.7119, 0.515, 0.7118, 0.5143, 0.7298, 0.5157, 0.7299, 0.4955, 0.7102, 0.4967, 0.7103, 0.5008, 0.7316, 0.4994, 0.7315, 0.5118, 0.7469, 0.5086, 0.7475, 0.5094, 0.7481, 0.5132, 0.7471, 0.4994, 0.7315, 0.5008, 0.7316, 0.5094, 0.7481, 0.5086, 0.7475, 0.5008, 0.7316, 0.5157, 0.7299, 0.5132, 0.7471, 0.5094, 0.7481, 0.4907, 0.5417, 0.4894, 0.542, 0.4919, 0.5081, 0.4932, 0.5077, 0.4891, 0.5666, 0.5162, 0.5636, 0.5181, 0.5356, 0.4894, 0.542, 0.4904, 0.5663, 0.4891, 0.5666, 0.4894, 0.542, 0.4907, 0.5417, 0.5176, 0.5634, 0.4904, 0.5663, 0.4907, 0.5417, 0.5195, 0.5353, 0.5211, 0.5055, 0.5225, 0.5051, 0.5193, 0.4785, 0.5179, 0.479, 0.5195, 0.5353, 0.4907, 0.5417, 0.4932, 0.5077, 0.5225, 0.5051, 0.4894, 0.542, 0.5181, 0.5356, 0.5211, 0.5055, 0.4919, 0.5081, 0.5181, 0.5356, 0.5195, 0.5353, 0.5225, 0.5051, 0.5211, 0.5055, 0.5179, 0.479, 0.5193, 0.4785, 0.5222, 0.4555, 0.5208, 0.456, 0.4932, 0.5077, 0.4919, 0.5081, 0.4911, 0.4762, 0.4924, 0.4758, 0.5225, 0.5051, 0.4932, 0.5077, 0.4924, 0.4758, 0.5193, 0.4785, 0.4919, 0.5081, 0.5211, 0.5055, 0.5179, 0.479, 0.4911, 0.4762, 0.5222, 0.4555, 0.4919, 0.4538, 0.489, 0.4264, 0.5178, 0.4389, 0.4924, 0.4758, 0.4911, 0.4762, 0.4906, 0.4544, 0.4919, 0.4538, 0.5193, 0.4785, 0.4924, 0.4758, 0.4919, 0.4538, 0.5222, 0.4555, 0.4911, 0.4762, 0.5179, 0.479, 0.5208, 0.456, 0.4906, 0.4544, 0.5164, 0.4394, 0.5178, 0.4389, 0.5149, 0.4138, 0.5135, 0.4144, 0.4906, 0.4544, 0.5208, 0.456, 0.5164, 0.4394, 0.4877, 0.427, 0.5208, 0.456, 0.5222, 0.4555, 0.5178, 0.4389, 0.5164, 0.4394, 0.4919, 0.4538, 0.4906, 0.4544, 0.4877, 0.427, 0.489, 0.4264, 0.4887, 0.4065, 0.4874, 0.4071, 0.4857, 0.385, 0.487, 0.3843, 0.489, 0.4264, 0.4877, 0.427, 0.4874, 0.4071, 0.4887, 0.4065, 0.5178, 0.4389, 0.489, 0.4264, 0.4887, 0.4065, 0.5149, 0.4138, 0.4877, 0.427, 0.5164, 0.4394, 0.5135, 0.4144, 0.4874, 0.4071, 0.5174, 0.3912, 0.487, 0.3843, 0.491, 0.3119, 0.5271, 0.3107, 0.5149, 0.4138, 0.4887, 0.4065, 0.487, 0.3843, 0.5174, 0.3912, 0.4874, 0.4071, 0.5135, 0.4144, 0.516, 0.3919, 0.4857, 0.385, 0.5135, 0.4144, 0.5149, 0.4138, 0.5174, 0.3912, 0.516, 0.3919, 0.5257, 0.3114, 0.5271, 0.3107, 0.5238, 0.282, 0.5224, 0.2827, 0.4857, 0.385, 0.516, 0.3919, 0.5257, 0.3114, 0.4897, 0.3126, 0.516, 0.3919, 0.5174, 0.3912, 0.5271, 0.3107, 0.5257, 0.3114, 0.487, 0.3843, 0.4857, 0.385, 0.4897, 0.3126, 0.491, 0.3119, 0.5238, 0.282, 0.4896, 0.2881, 0.4804, 0.2599, 0.5185, 0.262, 0.491, 0.3119, 0.4897, 0.3126, 0.4883, 0.2889, 0.4896, 0.2881, 0.5271, 0.3107, 0.491, 0.3119, 0.4896, 0.2881, 0.5238, 0.282, 0.4897, 0.3126, 0.5257, 0.3114, 0.5224, 0.2827, 0.4883, 0.2889, 0.4791, 0.2607, 0.5171, 0.2627, 0.5078, 0.2373, 0.4749, 0.2412, 0.4883, 0.2889, 0.5224, 0.2827, 0.5171, 0.2627, 0.4791, 0.2607, 0.5224, 0.2827, 0.5238, 0.282, 0.5185, 0.262, 0.5171, 0.2627, 0.4896, 0.2881, 0.4883, 0.2889, 0.4791, 0.2607, 0.4804, 0.2599, 0.5078, 0.2373, 0.5091, 0.2365, 0.5129, 0.1862, 0.5116, 0.187, 0.5171, 0.2627, 0.5185, 0.262, 0.5091, 0.2365, 0.5078, 0.2373, 0.4804, 0.2599, 0.4791, 0.2607, 0.4749, 0.2412, 0.4761, 0.2404, 0.5185, 0.262, 0.4804, 0.2599, 0.4761, 0.2404, 0.5091, 0.2365, 0.4836, 0.1804, 0.5116, 0.187, 0.5129, 0.1862, 0.4849, 0.1795, 0.4761, 0.2404, 0.4749, 0.2412, 0.4836, 0.1804, 0.4849, 0.1795, 0.5091, 0.2365, 0.4761, 0.2404, 0.4849, 0.1795, 0.5129, 0.1862, 0.4749, 0.2412, 0.5078, 0.2373, 0.5116, 0.187, 0.4836, 0.1804])
me_cube_006.materials.append(mat_material_005)
me_cube_006.use_remesh_fix_poles = True
me_cube_006.use_remesh_preserve_attributes = False
me_cube_006.update()
me_cube_007 = bpy.data.meshes.new('Cube.007')
me_cube_007.from_pydata([(0.2597, -0.04137, 0.1914), (0.239, -0.03685, 0.3613), (0.2597, 0.02054, 0.1914), (0.239, 0.02506, 0.3613), (0.387, -0.0396, 0.2036), (0.3794, -0.03599, 0.3862), (0.387, 0.02231, 0.2036), (0.3794, 0.02592, 0.3862), (0.2691, -0.03634, 0.4428), (0.2691, 0.02557, 0.4428), (0.3868, -0.0373, 0.4644), (0.3868, 0.02461, 0.4644), (0.3244, -0.03348, 0.5596), (0.324, 0.03196, 0.5532), (0.428, -0.03348, 0.5596), (0.428, 0.02842, 0.5596), (0.3537, -0.03294, 0.6468), (0.3537, 0.02897, 0.6468), (0.4595, -0.03456, 0.6409), (0.4595, 0.02735, 0.6409), (0.3751, -0.03115, 0.749), (0.3751, 0.03075, 0.749), (0.4816, -0.02881, 0.7412), (0.4816, 0.0331, 0.7412), (0.3762, -0.03947, 0.886), (0.3762, 0.005159, 0.886), (0.4756, -0.03353, 0.8835), (0.4756, 0.02838, 0.8835), (0.3955, -0.04295, 0.9701), (0.3955, 0.01896, 0.9701), (0.4688, -0.04131, 1.004), (0.4688, 0.02059, 1.004), (0.4217, -0.03088, 1.059), (0.4217, 0.03103, 1.059), (0.482, -0.03841, 1.106), (0.482, 0.02349, 1.106), (0.3111, -0.03821, -0.04087), (0.3111, 0.0237, -0.04087), (0.4147, -0.03821, -0.04087), (0.4147, 0.0237, -0.04087), (0.318, -0.03741, -0.1445), (0.318, 0.0245, -0.1445), (0.4215, -0.03741, -0.1445), (0.4215, 0.0245, -0.1445), (0.3038, -0.04118, -0.3295), (0.3038, 0.02073, -0.3295), (0.4074, -0.04118, -0.3295), (0.4074, 0.02073, -0.3295), (0.3264, -0.0407, -0.4841), (0.3264, 0.02121, -0.4841), (0.4391, -0.04036, -0.4781), (0.4391, 0.02155, -0.4781), (0.3501, -0.04865, -0.6253), (0.3501, 0.01325, -0.6253), (0.4947, -0.04838, -0.5836), (0.4947, 0.01353, -0.5836), (0.4329, -0.04678, -0.8034), (0.4329, 0.01513, -0.8034), (0.5898, -0.05339, -0.7279), (0.5898, 0.008519, -0.7279), (0.6228, -0.04587, -1.025), (0.6228, 0.01603, -1.025), (0.7272, -0.05584, -0.955), (0.7272, 0.006072, -0.955), (0.6415, -0.04138, -1.182), (0.6415, 0.02053, -1.182), (0.7459, -0.05134, -1.113), (0.7459, 0.01057, -1.113), (0.6254, -0.03766, -1.436), (0.6254, 0.02425, -1.436), (0.7299, -0.04762, -1.366), (0.7299, 0.01429, -1.366), (0.6253, -0.03487, -1.62), (0.6253, 0.02704, -1.62), (0.7298, -0.04483, -1.55), (0.7298, 0.01708, -1.55), (0.6287, -0.03658, -1.775), (0.6287, 0.02533, -1.775), (0.7331, -0.04654, -1.705), (0.7331, 0.01537, -1.705), (0.6751, -0.03569, -1.936), (0.6751, 0.02622, -1.936), (0.7795, -0.04565, -1.866), (0.7795, 0.01626, -1.866), (0.6443, -0.04087, -2.005), (0.6443, 0.02104, -2.005), (0.7487, -0.05083, -1.935), (0.7487, 0.01108, -1.935)], [], [(0, 1, 3, 2), (6, 7, 5, 4), (4, 5, 1, 0), (2, 6, 39, 37), (3, 1, 8, 9), (10, 11, 15, 14), (1, 5, 10, 8), (5, 7, 11, 10), (12, 14, 18, 16), (9, 8, 12, 13), (8, 10, 14, 12), (18, 19, 23, 22), (14, 15, 19, 18), (13, 12, 16, 17), (21, 20, 24, 25), (17, 16, 20, 21), (16, 18, 22, 20), (24, 26, 30, 28), (20, 22, 26, 24), (22, 23, 27, 26), (30, 31, 35, 34), (26, 27, 31, 30), (25, 24, 28, 29), (35, 33, 32, 34), (29, 28, 32, 33), (28, 30, 34, 32), (38, 36, 40, 42), (0, 2, 37, 36), (4, 0, 36, 38), (6, 4, 38, 39), (41, 43, 47, 45), (37, 39, 43, 41), (39, 38, 42, 43), (36, 37, 41, 40), (47, 46, 50, 51), (43, 42, 46, 47), (40, 41, 45, 44), (42, 40, 44, 46), (50, 48, 52, 54), (44, 45, 49, 48), (46, 44, 48, 50), (45, 47, 51, 49), (52, 53, 57, 56), (49, 51, 55, 53), (51, 50, 54, 55), (48, 49, 53, 52), (58, 56, 60, 62), (54, 52, 56, 58), (53, 55, 59, 57), (55, 54, 58, 59), (63, 62, 66, 67), (57, 59, 63, 61), (59, 58, 62, 63), (56, 57, 61, 60), (67, 66, 70, 71), (60, 61, 65, 64), (62, 60, 64, 66), (61, 63, 67, 65), (70, 68, 72, 74), (64, 65, 69, 68), (66, 64, 68, 70), (65, 67, 71, 69), (75, 74, 78, 79), (69, 71, 75, 73), (71, 70, 74, 75), (68, 69, 73, 72), (76, 77, 81, 80), (72, 73, 77, 76), (74, 72, 76, 78), (73, 75, 79, 77), (82, 80, 84, 86), (78, 76, 80, 82), (77, 79, 83, 81), (79, 78, 82, 83), (85, 87, 86, 84), (81, 83, 87, 85), (83, 82, 86, 87), (80, 81, 85, 84)])
_uv = me_cube_007.uv_layers.new(name='UVMap')
_uv.uv.foreach_set('vector', [0.5544, 0.5404, 0.5526, 0.5534, 0.5543, 0.5531, 0.5561, 0.54, 0.5457, 0.5383, 0.5432, 0.5562, 0.5416, 0.5566, 0.5441, 0.5387, 0.5441, 0.5387, 0.5416, 0.5566, 0.5526, 0.5534, 0.5544, 0.5404, 0.5561, 0.54, 0.5457, 0.5383, 0.5426, 0.5118, 0.5535, 0.5119, 0.5543, 0.5531, 0.5526, 0.5534, 0.5496, 0.5622, 0.5512, 0.5619, 0.5396, 0.5645, 0.5412, 0.5641, 0.5377, 0.5753, 0.5361, 0.5756, 0.5526, 0.5534, 0.5416, 0.5566, 0.5396, 0.5645, 0.5496, 0.5622, 0.5416, 0.5566, 0.5432, 0.5562, 0.5412, 0.5641, 0.5396, 0.5645, 0.546, 0.5771, 0.5361, 0.5756, 0.5354, 0.5859, 0.5456, 0.5859, 0.5512, 0.5619, 0.5496, 0.5622, 0.546, 0.5771, 0.5478, 0.5761, 0.5496, 0.5622, 0.5396, 0.5645, 0.5361, 0.5756, 0.546, 0.5771, 0.5354, 0.5859, 0.537, 0.5856, 0.5366, 0.5965, 0.535, 0.5967, 0.5361, 0.5756, 0.5377, 0.5753, 0.537, 0.5856, 0.5354, 0.5859, 0.5478, 0.5761, 0.546, 0.5771, 0.5456, 0.5859, 0.5473, 0.5857, 0.5478, 0.5973, 0.5462, 0.5976, 0.546, 0.6125, 0.5472, 0.6123, 0.5473, 0.5857, 0.5456, 0.5859, 0.5462, 0.5976, 0.5478, 0.5973, 0.5456, 0.5859, 0.5354, 0.5859, 0.535, 0.5967, 0.5462, 0.5976, 0.546, 0.6125, 0.5357, 0.6122, 0.5363, 0.6253, 0.544, 0.6216, 0.5462, 0.5976, 0.535, 0.5967, 0.5357, 0.6122, 0.546, 0.6125, 0.535, 0.5967, 0.5366, 0.5965, 0.5373, 0.612, 0.5357, 0.6122, 0.5363, 0.6253, 0.5379, 0.6251, 0.5367, 0.6363, 0.5351, 0.6364, 0.5357, 0.6122, 0.5373, 0.612, 0.5379, 0.6251, 0.5363, 0.6253, 0.5472, 0.6123, 0.546, 0.6125, 0.544, 0.6216, 0.5456, 0.6214, 0.5367, 0.6363, 0.5433, 0.6311, 0.5416, 0.6312, 0.5351, 0.6364, 0.5456, 0.6214, 0.544, 0.6216, 0.5416, 0.6312, 0.5433, 0.6311, 0.544, 0.6216, 0.5363, 0.6253, 0.5351, 0.6364, 0.5416, 0.6312, 0.541, 0.5123, 0.5518, 0.5124, 0.551, 0.5013, 0.5402, 0.5012, 0.5544, 0.5404, 0.5561, 0.54, 0.5535, 0.5119, 0.5518, 0.5124, 0.5441, 0.5387, 0.5544, 0.5404, 0.5518, 0.5124, 0.541, 0.5123, 0.5457, 0.5383, 0.5441, 0.5387, 0.541, 0.5123, 0.5426, 0.5118, 0.5526, 0.5008, 0.5418, 0.5006, 0.5425, 0.4308, 0.5533, 0.4309, 0.5535, 0.5119, 0.5426, 0.5118, 0.5418, 0.5006, 0.5526, 0.5008, 0.5426, 0.5118, 0.541, 0.5123, 0.5402, 0.5012, 0.5418, 0.5006, 0.5518, 0.5124, 0.5535, 0.5119, 0.5526, 0.5008, 0.551, 0.5013, 0.5425, 0.4308, 0.5409, 0.4313, 0.5374, 0.4154, 0.539, 0.4147, 0.5418, 0.5006, 0.5402, 0.5012, 0.5409, 0.4313, 0.5425, 0.4308, 0.551, 0.5013, 0.5526, 0.5008, 0.5533, 0.4309, 0.5517, 0.4315, 0.5402, 0.5012, 0.551, 0.5013, 0.5517, 0.4315, 0.5409, 0.4313, 0.5374, 0.4154, 0.5491, 0.4149, 0.5463, 0.3998, 0.5313, 0.4041, 0.5517, 0.4315, 0.5533, 0.4309, 0.5508, 0.4143, 0.5491, 0.4149, 0.5409, 0.4313, 0.5517, 0.4315, 0.5491, 0.4149, 0.5374, 0.4154, 0.5533, 0.4309, 0.5425, 0.4308, 0.539, 0.4147, 0.5508, 0.4143, 0.5463, 0.3998, 0.5479, 0.3992, 0.5391, 0.38, 0.5375, 0.3807, 0.5508, 0.4143, 0.539, 0.4147, 0.5329, 0.4034, 0.5479, 0.3992, 0.539, 0.4147, 0.5374, 0.4154, 0.5313, 0.4041, 0.5329, 0.4034, 0.5491, 0.4149, 0.5508, 0.4143, 0.5479, 0.3992, 0.5463, 0.3998, 0.5211, 0.3885, 0.5375, 0.3807, 0.5259, 0.3455, 0.5147, 0.3529, 0.5313, 0.4041, 0.5463, 0.3998, 0.5375, 0.3807, 0.5211, 0.3885, 0.5479, 0.3992, 0.5329, 0.4034, 0.5226, 0.3878, 0.5391, 0.38, 0.5329, 0.4034, 0.5313, 0.4041, 0.5211, 0.3885, 0.5226, 0.3878, 0.5163, 0.3522, 0.5147, 0.3529, 0.5149, 0.2919, 0.5164, 0.2911, 0.5391, 0.38, 0.5226, 0.3878, 0.5163, 0.3522, 0.5274, 0.3448, 0.5226, 0.3878, 0.5211, 0.3885, 0.5147, 0.3529, 0.5163, 0.3522, 0.5375, 0.3807, 0.5391, 0.38, 0.5274, 0.3448, 0.5259, 0.3455, 0.5164, 0.2911, 0.5149, 0.2919, 0.5119, 0.2555, 0.5134, 0.2546, 0.5259, 0.3455, 0.5274, 0.3448, 0.5276, 0.2837, 0.526, 0.2845, 0.5147, 0.3529, 0.5259, 0.3455, 0.526, 0.2845, 0.5149, 0.2919, 0.5274, 0.3448, 0.5163, 0.3522, 0.5164, 0.2911, 0.5276, 0.2837, 0.5119, 0.2555, 0.523, 0.2481, 0.5222, 0.2275, 0.5111, 0.2348, 0.526, 0.2845, 0.5276, 0.2837, 0.5245, 0.2473, 0.523, 0.2481, 0.5149, 0.2919, 0.526, 0.2845, 0.523, 0.2481, 0.5119, 0.2555, 0.5276, 0.2837, 0.5164, 0.2911, 0.5134, 0.2546, 0.5245, 0.2473, 0.5127, 0.2339, 0.5111, 0.2348, 0.5054, 0.2183, 0.5069, 0.2173, 0.5245, 0.2473, 0.5134, 0.2546, 0.5127, 0.2339, 0.5238, 0.2265, 0.5134, 0.2546, 0.5119, 0.2555, 0.5111, 0.2348, 0.5127, 0.2339, 0.523, 0.2481, 0.5245, 0.2473, 0.5238, 0.2265, 0.5222, 0.2275, 0.5164, 0.211, 0.518, 0.21, 0.513, 0.1928, 0.5115, 0.1938, 0.5222, 0.2275, 0.5238, 0.2265, 0.518, 0.21, 0.5164, 0.211, 0.5111, 0.2348, 0.5222, 0.2275, 0.5164, 0.211, 0.5054, 0.2183, 0.5238, 0.2265, 0.5127, 0.2339, 0.5069, 0.2173, 0.518, 0.21, 0.5004, 0.2011, 0.5115, 0.1938, 0.5004, 0.1835, 0.4894, 0.1907, 0.5054, 0.2183, 0.5164, 0.211, 0.5115, 0.1938, 0.5004, 0.2011, 0.518, 0.21, 0.5069, 0.2173, 0.5019, 0.2001, 0.513, 0.1928, 0.5069, 0.2173, 0.5054, 0.2183, 0.5004, 0.2011, 0.5019, 0.2001, 0.502, 0.1824, 0.4909, 0.1897, 0.4894, 0.1907, 0.5004, 0.1835, 0.513, 0.1928, 0.5019, 0.2001, 0.4909, 0.1897, 0.502, 0.1824, 0.5019, 0.2001, 0.5004, 0.2011, 0.4894, 0.1907, 0.4909, 0.1897, 0.5115, 0.1938, 0.513, 0.1928, 0.502, 0.1824, 0.5004, 0.1835])
me_cube_007.materials.append(mat_material_001)
me_cube_007.use_remesh_fix_poles = True
me_cube_007.use_remesh_preserve_attributes = False
me_cube_007.update()
me_cube_008 = bpy.data.meshes.new('Cube.008')
me_cube_008.from_pydata([(0.4053, 0.03451, -0.2486), (0.4081, 0.03369, -0.194), (0.4047, -0.0274, -0.2486), (0.4075, -0.02822, -0.194), (0.3528, 0.03259, -0.2395), (0.3593, 0.03514, -0.1709), (0.3522, -0.02931, -0.2395), (0.3587, -0.02676, -0.1709), (0.4169, 0.03659, -0.09025), (0.4162, -0.02531, -0.09025), (0.3686, 0.03763, -0.07648), (0.368, -0.02427, -0.07648), (0.3989, 0.03498, 0.05082), (0.3942, -0.0268, 0.03735), (0.3428, 0.03419, 0.04551), (0.3421, -0.02771, 0.04551), (0.342, 0.03467, 0.2011), (0.3413, -0.02723, 0.2011), (0.2934, 0.0356, 0.1965), (0.2927, -0.0263, 0.1965), (0.3159, 0.03031, 0.2909), (0.3153, -0.03159, 0.2909), (0.2718, 0.04051, 0.2733), (0.2711, -0.0214, 0.2733), (0.3148, 0.02716, 0.3156), (0.3142, -0.02884, 0.3156), (0.2759, 0.03966, 0.3236), (0.2752, -0.01933, 0.3236), (0.2911, 0.0345, 0.394), (0.2904, -0.0274, 0.394), (0.2625, 0.04253, 0.3998), (0.2618, -0.01938, 0.3998), (0.2692, 0.03532, 0.4596), (0.2688, -0.007013, 0.4596), (0.2555, 0.0373, 0.4559), (0.2562, -0.006138, 0.4612), (0.4126, 0.03448, -0.3705), (0.4119, -0.02742, -0.3705), (0.3486, 0.03257, -0.3614), (0.348, -0.02934, -0.3614), (0.4218, 0.03279, -0.4918), (0.4212, -0.02911, -0.4918), (0.3497, 0.03088, -0.4827), (0.349, -0.03103, -0.4827), (0.408, 0.03089, -0.5797), (0.4073, -0.03101, -0.5797), (0.34, 0.03095, -0.5799), (0.3393, -0.03095, -0.5799), (0.3523, 0.03293, -0.6697), (0.3516, -0.02897, -0.6697), (0.3036, 0.03101, -0.6606), (0.3029, -0.03089, -0.6606), (0.3099, 0.02937, -0.7401), (0.3092, -0.03253, -0.7401), (0.2356, 0.03102, -0.7709), (0.235, -0.03088, -0.7709), (0.281, 0.03718, -0.828), (0.2804, -0.02472, -0.828), (0.2251, 0.03527, -0.8189), (0.2244, -0.02663, -0.8189), (0.2591, 0.03733, -0.8906), (0.2584, -0.02457, -0.8906), (0.1967, 0.03542, -0.8815), (0.196, -0.02649, -0.8815), (0.2372, 0.03789, -0.9498), (0.2365, -0.02402, -0.9498), (0.179, 0.03597, -0.9407), (0.1784, -0.02593, -0.9407), (0.2117, 0.03786, -0.9981), (0.2111, -0.02405, -0.9981), (0.1564, 0.03594, -0.989), (0.1557, -0.02596, -0.989), (0.1712, 0.03789, -1.047), (0.1705, -0.02401, -1.047), (0.1306, 0.03598, -1.038), (0.1299, -0.02592, -1.038), (0.08636, 0.03795, -1.116), (0.08571, -0.02396, -1.116), (0.06073, 0.03603, -1.107), (0.06008, -0.02587, -1.107), (0.03498, 0.03001, -1.149), (0.03433, -0.0319, -1.149), (0.000791, 0.02151, -1.134), (0.0001393, -0.04039, -1.134)], [], [(0, 1, 3, 2), (6, 7, 5, 4), (4, 5, 1, 0), (6, 4, 38, 39), (3, 1, 8, 9), (10, 11, 15, 14), (1, 5, 10, 8), (5, 7, 11, 10), (12, 14, 18, 16), (9, 8, 12, 13), (8, 10, 14, 12), (18, 19, 23, 22), (14, 15, 19, 18), (13, 12, 16, 17), (21, 20, 24, 25), (17, 16, 20, 21), (16, 18, 22, 20), (24, 26, 30, 28), (20, 22, 26, 24), (22, 23, 27, 26), (30, 31, 35, 34), (26, 27, 31, 30), (25, 24, 28, 29), (35, 33, 32, 34), (29, 28, 32, 33), (28, 30, 34, 32), (36, 37, 41, 40), (2, 6, 39, 37), (0, 2, 37, 36), (4, 0, 36, 38), (43, 42, 46, 47), (38, 36, 40, 42), (37, 39, 43, 41), (39, 38, 42, 43), (47, 46, 50, 51), (40, 41, 45, 44), (42, 40, 44, 46), (41, 43, 47, 45), (50, 48, 52, 54), (44, 45, 49, 48), (46, 44, 48, 50), (45, 47, 51, 49), (55, 54, 58, 59), (49, 51, 55, 53), (51, 50, 54, 55), (48, 49, 53, 52), (56, 57, 61, 60), (52, 53, 57, 56), (54, 52, 56, 58), (53, 55, 59, 57), (62, 60, 64, 66), (58, 56, 60, 62), (57, 59, 63, 61), (59, 58, 62, 63), (67, 66, 70, 71), (61, 63, 67, 65), (63, 62, 66, 67), (60, 61, 65, 64), (70, 68, 72, 74), (64, 65, 69, 68), (66, 64, 68, 70), (65, 67, 71, 69), (73, 75, 79, 77), (69, 71, 75, 73), (71, 70, 74, 75), (68, 69, 73, 72), (79, 78, 82, 83), (75, 74, 78, 79), (72, 73, 77, 76), (74, 72, 76, 78), (81, 83, 82, 80), (76, 77, 81, 80), (78, 76, 80, 82), (77, 79, 83, 81)])
_uv = me_cube_008.uv_layers.new(name='UVMap')
_uv.uv.foreach_set('vector', [0.5924, 0.5527, 0.5931, 0.5875, 0.5951, 0.5872, 0.5944, 0.5523, 0.584, 0.5584, 0.5841, 0.5936, 0.5822, 0.5939, 0.5821, 0.5588, 0.5821, 0.5588, 0.5822, 0.5939, 0.5931, 0.5875, 0.5924, 0.5527, 0.584, 0.5584, 0.5821, 0.5588, 0.5801, 0.5396, 0.5821, 0.5392, 0.5951, 0.5872, 0.5931, 0.5875, 0.591, 0.6129, 0.5931, 0.6127, 0.5794, 0.6185, 0.5814, 0.6183, 0.5744, 0.6441, 0.5725, 0.6442, 0.5931, 0.5875, 0.5822, 0.5939, 0.5794, 0.6185, 0.591, 0.6129, 0.5822, 0.5939, 0.5841, 0.5936, 0.5814, 0.6183, 0.5794, 0.6185, 0.5864, 0.644, 0.5725, 0.6442, 0.5646, 0.6955, 0.5737, 0.6979, 0.5931, 0.6127, 0.591, 0.6129, 0.5864, 0.644, 0.5873, 0.64, 0.591, 0.6129, 0.5794, 0.6185, 0.5725, 0.6442, 0.5864, 0.644, 0.5646, 0.6955, 0.5665, 0.6955, 0.564, 0.7241, 0.5621, 0.724, 0.5725, 0.6442, 0.5744, 0.6441, 0.5665, 0.6955, 0.5646, 0.6955, 0.5873, 0.64, 0.5864, 0.644, 0.5737, 0.6979, 0.5757, 0.6979, 0.5709, 0.7272, 0.5689, 0.7271, 0.5688, 0.7342, 0.5705, 0.7343, 0.5757, 0.6979, 0.5737, 0.6979, 0.5689, 0.7271, 0.5709, 0.7272, 0.5737, 0.6979, 0.5646, 0.6955, 0.5621, 0.724, 0.5689, 0.7271, 0.5688, 0.7342, 0.5619, 0.7376, 0.5609, 0.7561, 0.5663, 0.7511, 0.5689, 0.7271, 0.5621, 0.724, 0.5619, 0.7376, 0.5688, 0.7342, 0.5621, 0.724, 0.564, 0.7241, 0.5637, 0.7377, 0.5619, 0.7376, 0.5609, 0.7561, 0.5628, 0.7563, 0.5609, 0.7691, 0.5592, 0.7674, 0.5619, 0.7376, 0.5637, 0.7377, 0.5628, 0.7563, 0.5609, 0.7561, 0.5705, 0.7343, 0.5688, 0.7342, 0.5663, 0.7511, 0.5682, 0.7513, 0.5609, 0.7691, 0.5643, 0.7686, 0.563, 0.7684, 0.5592, 0.7674, 0.5682, 0.7513, 0.5663, 0.7511, 0.563, 0.7684, 0.5643, 0.7686, 0.5663, 0.7511, 0.5609, 0.7561, 0.5592, 0.7674, 0.563, 0.7684, 0.5919, 0.5326, 0.5939, 0.5321, 0.5939, 0.4985, 0.5919, 0.4991, 0.5944, 0.5523, 0.584, 0.5584, 0.5821, 0.5392, 0.5939, 0.5321, 0.5924, 0.5527, 0.5944, 0.5523, 0.5939, 0.5321, 0.5919, 0.5326, 0.5821, 0.5588, 0.5924, 0.5527, 0.5919, 0.5326, 0.5801, 0.5396, 0.5811, 0.5039, 0.5791, 0.5045, 0.5797, 0.4788, 0.5817, 0.4781, 0.5801, 0.5396, 0.5919, 0.5326, 0.5919, 0.4991, 0.5791, 0.5045, 0.5939, 0.5321, 0.5821, 0.5392, 0.5811, 0.5039, 0.5939, 0.4985, 0.5821, 0.5392, 0.5801, 0.5396, 0.5791, 0.5045, 0.5811, 0.5039, 0.5817, 0.4781, 0.5797, 0.4788, 0.5755, 0.3888, 0.5774, 0.388, 0.5919, 0.4991, 0.5939, 0.4985, 0.5953, 0.4725, 0.5933, 0.4732, 0.5791, 0.5045, 0.5919, 0.4991, 0.5933, 0.4732, 0.5797, 0.4788, 0.5939, 0.4985, 0.5811, 0.5039, 0.5817, 0.4781, 0.5953, 0.4725, 0.5755, 0.3888, 0.5885, 0.3866, 0.5735, 0.3528, 0.556, 0.341, 0.5933, 0.4732, 0.5953, 0.4725, 0.5905, 0.3858, 0.5885, 0.3866, 0.5797, 0.4788, 0.5933, 0.4732, 0.5885, 0.3866, 0.5755, 0.3888, 0.5953, 0.4725, 0.5817, 0.4781, 0.5774, 0.388, 0.5905, 0.3858, 0.5579, 0.3401, 0.556, 0.341, 0.5504, 0.2999, 0.5522, 0.299, 0.5905, 0.3858, 0.5774, 0.388, 0.5579, 0.3401, 0.5754, 0.352, 0.5774, 0.388, 0.5755, 0.3888, 0.556, 0.341, 0.5579, 0.3401, 0.5885, 0.3866, 0.5905, 0.3858, 0.5754, 0.352, 0.5735, 0.3528, 0.5654, 0.2978, 0.5673, 0.2969, 0.5571, 0.2553, 0.5552, 0.2562, 0.5735, 0.3528, 0.5754, 0.352, 0.5673, 0.2969, 0.5654, 0.2978, 0.556, 0.341, 0.5735, 0.3528, 0.5654, 0.2978, 0.5504, 0.2999, 0.5754, 0.352, 0.5579, 0.3401, 0.5522, 0.299, 0.5673, 0.2969, 0.5385, 0.2582, 0.5552, 0.2562, 0.5492, 0.2397, 0.5336, 0.2417, 0.5504, 0.2999, 0.5654, 0.2978, 0.5552, 0.2562, 0.5385, 0.2582, 0.5673, 0.2969, 0.5522, 0.299, 0.5403, 0.2573, 0.5571, 0.2553, 0.5522, 0.299, 0.5504, 0.2999, 0.5385, 0.2582, 0.5403, 0.2573, 0.5354, 0.2407, 0.5336, 0.2417, 0.5275, 0.2281, 0.5292, 0.2271, 0.5571, 0.2553, 0.5403, 0.2573, 0.5354, 0.2407, 0.5511, 0.2387, 0.5403, 0.2573, 0.5385, 0.2582, 0.5336, 0.2417, 0.5354, 0.2407, 0.5552, 0.2562, 0.5571, 0.2553, 0.5511, 0.2387, 0.5492, 0.2397, 0.5275, 0.2281, 0.5423, 0.2261, 0.5314, 0.2122, 0.5204, 0.2143, 0.5492, 0.2397, 0.5511, 0.2387, 0.5442, 0.2251, 0.5423, 0.2261, 0.5336, 0.2417, 0.5492, 0.2397, 0.5423, 0.2261, 0.5275, 0.2281, 0.5511, 0.2387, 0.5354, 0.2407, 0.5292, 0.2271, 0.5442, 0.2251, 0.5331, 0.2111, 0.5222, 0.2132, 0.5032, 0.1936, 0.5101, 0.1913, 0.5442, 0.2251, 0.5292, 0.2271, 0.5222, 0.2132, 0.5331, 0.2111, 0.5292, 0.2271, 0.5275, 0.2281, 0.5204, 0.2143, 0.5222, 0.2132, 0.5423, 0.2261, 0.5442, 0.2251, 0.5331, 0.2111, 0.5314, 0.2122, 0.5032, 0.1936, 0.5015, 0.1947, 0.4908, 0.1844, 0.4873, 0.1851, 0.5222, 0.2132, 0.5204, 0.2143, 0.5015, 0.1947, 0.5032, 0.1936, 0.5314, 0.2122, 0.5331, 0.2111, 0.5101, 0.1913, 0.5084, 0.1925, 0.5204, 0.2143, 0.5314, 0.2122, 0.5084, 0.1925, 0.5015, 0.1947, 0.4963, 0.1814, 0.4873, 0.1851, 0.4908, 0.1844, 0.4947, 0.1826, 0.5084, 0.1925, 0.5101, 0.1913, 0.4963, 0.1814, 0.4947, 0.1826, 0.5015, 0.1947, 0.5084, 0.1925, 0.4947, 0.1826, 0.4908, 0.1844, 0.5101, 0.1913, 0.5032, 0.1936, 0.4873, 0.1851, 0.4963, 0.1814])
me_cube_008.materials.append(mat_material_004)
me_cube_008.use_remesh_fix_poles = True
me_cube_008.use_remesh_preserve_attributes = False
me_cube_008.update()
me_cube_017 = bpy.data.meshes.new('Cube.017')
me_cube_017.from_pydata([(-0.0729, 0.1347, 0.1), (-0.03418, 0.1345, 0.1085), (0.03576, 0.1318, 0.1225), (0.05328, 0.01969, 0.107), (0.08365, 0.01591, 0.09453), (0.08464, -0.01358, 0.09407), (0.12, -0.1351, 0.09258), (0.1177, -0.168, 0.09234), (0.07959, -0.1699, 0.1176), (0.05695, -0.1614, 0.1195), (-0.08602, -0.1459, 0.08762), (-0.1898, -0.1469, 0.088), (-0.09735, -0.01224, 0.1032), (-0.09696, 0.0166, 0.1029), (-0.0347, -0.04209, 0.04823), (-0.02683, -0.03626, 0.04915), (-0.006604, -0.04183, 0.05207), (0.00304, -0.04407, 0.05131), (0.0026, -0.04751, 0.04316), (0.01028, -0.0544, 0.04289), (0.009296, -0.0599, 0.04377), (0.009207, -0.07049, 0.04358), (0.007112, -0.08138, 0.05338), (-0.0149, -0.07861, 0.05701), (-0.03521, -0.06696, 0.05079), (-0.04787, -0.06115, 0.05291), (-0.0508, -0.04889, 0.05231), (-0.04501, -0.03398, 0.05231), (-0.008854, -0.1623, 0.1128), (-0.06502, -0.162, 0.1094), (-0.0435, -0.1611, 0.1116), (-0.1779, -0.1347, 0.08505), (-0.1896, -0.1277, 0.08816), (-0.06958, -0.0341, 0.07284), (-0.101, -0.01682, 0.1026), (-0.09478, -0.03451, 0.08791), (-0.07946, -0.02632, 0.08364), (-0.05863, -0.01257, 0.0707)], [], [(18, 17, 16, 15, 14, 27, 26, 25, 24, 23, 22, 21, 20, 19), (11, 10, 24, 25, 31), (4, 3, 17, 18), (12, 34, 33, 36), (5, 4, 18, 19), (13, 12, 36, 37), (6, 5, 19, 20), (0, 13, 37, 27, 14), (7, 6, 20, 21), (8, 7, 21, 22), (1, 0, 14, 15), (9, 8, 22, 23), (2, 1, 15, 16), (10, 29, 30, 28, 9, 23, 24), (3, 2, 16, 17), (28, 30, 29), (31, 32, 11), (33, 34, 35), (35, 34, 32, 31, 25, 26, 33), (37, 36, 33), (33, 26, 27, 37)])
_uv = me_cube_017.uv_layers.new(name='UVMap')
_uv.uv.foreach_set('vector', [0.5025, 0.1835, 0.5024, 0.186, 0.4996, 0.1862, 0.4937, 0.1854, 0.4919, 0.1848, 0.4886, 0.1862, 0.4879, 0.1855, 0.4895, 0.1851, 0.4934, 0.1844, 0.4997, 0.1858, 0.506, 0.1849, 0.5058, 0.1827, 0.5052, 0.1832, 0.5051, 0.1832, 0.4666, 0.2169, 0.4844, 0.1907, 0.4934, 0.1844, 0.4895, 0.1851, 0.4692, 0.2167, 0.5097, 0.2242, 0.512, 0.2047, 0.5024, 0.186, 0.5025, 0.1835, 0.4728, 0.2008, 0.4721, 0.2004, 0.4818, 0.1917, 0.4786, 0.1949, 0.512, 0.2228, 0.5097, 0.2242, 0.5025, 0.1835, 0.5051, 0.1832, 0.4711, 0.2019, 0.4728, 0.2008, 0.4786, 0.1949, 0.4835, 0.1921, 0.53, 0.2175, 0.512, 0.2228, 0.5051, 0.1832, 0.5052, 0.1832, 0.4705, 0.2063, 0.4711, 0.2019, 0.4835, 0.1921, 0.4886, 0.1862, 0.4919, 0.1848, 0.5317, 0.216, 0.53, 0.2175, 0.5052, 0.1832, 0.5058, 0.1827, 0.5213, 0.2226, 0.5317, 0.216, 0.5058, 0.1827, 0.506, 0.1849, 0.4809, 0.209, 0.4705, 0.2063, 0.4919, 0.1848, 0.4937, 0.1854, 0.5144, 0.2233, 0.5213, 0.2226, 0.506, 0.1849, 0.4997, 0.1858, 0.5, 0.2134, 0.4809, 0.209, 0.4937, 0.1854, 0.4996, 0.1862, 0.4844, 0.1907, 0.4913, 0.1964, 0.4972, 0.1973, 0.5069, 0.1979, 0.5144, 0.2233, 0.4997, 0.1858, 0.4934, 0.1844, 0.512, 0.2047, 0.5, 0.2134, 0.4996, 0.1862, 0.5024, 0.186, 0.5069, 0.1979, 0.4972, 0.1973, 0.4913, 0.1964, 0.4692, 0.2167, 0.4654, 0.2178, 0.4666, 0.2169, 0.4818, 0.1917, 0.4721, 0.2004, 0.4749, 0.1956, 0.4749, 0.1956, 0.4721, 0.2004, 0.4654, 0.2178, 0.4692, 0.2167, 0.4895, 0.1851, 0.4879, 0.1855, 0.4818, 0.1917, 0.4835, 0.1921, 0.4786, 0.1949, 0.4818, 0.1917, 0.4818, 0.1917, 0.4879, 0.1855, 0.4886, 0.1862, 0.4835, 0.1921])
me_cube_017.materials.append(mat_material_007)
me_cube_017.use_remesh_fix_poles = True
me_cube_017.use_remesh_preserve_attributes = False
me_cube_017.update()

# ---- objects
ob_empty = bpy.data.objects.new('Empty', img_blob_jpeg)
ob_cube = bpy.data.objects.new('Cube', me_cube_003)
ob_cube_001 = bpy.data.objects.new('Cube.001', me_cube_004)
ob_cube_002 = bpy.data.objects.new('Cube.002', me_cube_005)
ob_cube_003 = bpy.data.objects.new('Cube.003', me_cube_006)
ob_cube_004 = bpy.data.objects.new('Cube.004', me_cube_007)
ob_cube_005 = bpy.data.objects.new('Cube.005', me_cube_008)
ob_cube_006 = bpy.data.objects.new('Cube.006', me_cube_017)

# ---- transforms, parenting, visibility, modifiers, constraints
ob_empty.location = (0.0, 0.2665, 1.0)
ob_empty.rotation_euler = (1.571, 0.0, 0.0)
ob_empty.empty_display_type = 'IMAGE'
ob_empty.empty_display_size = 5.0
ob_cube.location = (-0.07962, -0.1372, 1.304)
ob_cube.scale = (1.0, 0.1585, 1.0)
_m = ob_cube.modifiers.new('Mirror', 'MIRROR')
_m.use_axis = (False, True, False)
ob_cube_001.location = (-0.2667, 0.001537, 0.9645)
ob_cube_001.scale = (0.3763, 0.3763, 0.3763)
_m = ob_cube_001.modifiers.new('Mirror', 'MIRROR')
_m.use_axis = (False, True, False)
ob_cube_002.location = (0.05021, -0.1503, 1.304)
ob_cube_002.scale = (1.0, 0.2001, 1.0)
_m = ob_cube_002.modifiers.new('Mirror', 'MIRROR')
_m.use_axis = (False, True, False)
ob_cube_003.location = (0.05021, 0.1163, 1.304)
ob_cube_003.scale = (1.0, 0.3395, 1.0)
_m = ob_cube_003.modifiers.new('Mirror', 'MIRROR')
_m.use_axis = (False, True, False)
ob_cube_004.location = (0.3658, -0.1545, 0.8452)
ob_cube_004.rotation_euler = (-0.002133, -0.006241, -3.158)
ob_cube_004.scale = (0.3763, 0.3763, 0.3763)
_m = ob_cube_004.modifiers.new('Mirror', 'MIRROR')
_m.use_axis = (False, True, False)
ob_cube_005.location = (0.05021, 0.001234, 1.242)
ob_cube_005.scale = (1.0, 0.448, 1.0)
_m = ob_cube_005.modifiers.new('Mirror', 'MIRROR')
_m.use_axis = (False, True, False)
ob_cube_006.location = (0.0, 0.0, 0.0)

# ---- collection membership
col_collection.objects.link(ob_empty)
col_collection.objects.link(ob_cube)
col_collection.objects.link(ob_cube_001)
col_collection.objects.link(ob_cube_002)
col_collection.objects.link(ob_cube_003)
col_collection.objects.link(ob_cube_004)
col_collection.objects.link(ob_cube_005)
col_collection_2.objects.link(ob_cube_006)

# ---- scene / render settings (as saved in the file)
scene.frame_start = 1; scene.frame_end = 250; scene.frame_set(1)
scene.render.engine = 'BLENDER_EEVEE_NEXT'
scene.cycles.sampling_pattern = 'TABULATED_SOBOL'
scene.cycles.use_light_tree = False
scene.eevee.use_gtao = True
scene.eevee.gtao_distance = 3.81
scene.eevee.use_raytracing = True
scene.view_settings.view_transform = 'Filmic'
bpy.context.view_layer.update()

# ---- added for rendering (the .blend has no active camera and no usable light): camera, sun
cam_auto = bpy.data.cameras.new('AutoCamera')
cam_auto.lens = 50.0
cam_auto.sensor_width = 36.0
cam_auto.clip_end = 1000.0
ob_auto_camera = bpy.data.objects.new('AutoCamera', cam_auto)
scene.collection.objects.link(ob_auto_camera)
ob_auto_camera.location = (2.26199, -2.80531, 3.02539)
ob_auto_camera.rotation_euler = (1.09748, -7.21219e-08, 0.694738)
scene.camera = ob_auto_camera
light_auto_sun = bpy.data.lights.new('AutoSun', 'SUN')
light_auto_sun.energy = 3.0
light_auto_sun.angle = 0.0523599
ob_auto_sun = bpy.data.objects.new('AutoSun', light_auto_sun)
scene.collection.objects.link(ob_auto_sun)
ob_auto_sun.rotation_euler = (0.872665, 0.174533, 0.523599)
bpy.context.view_layer.update()
